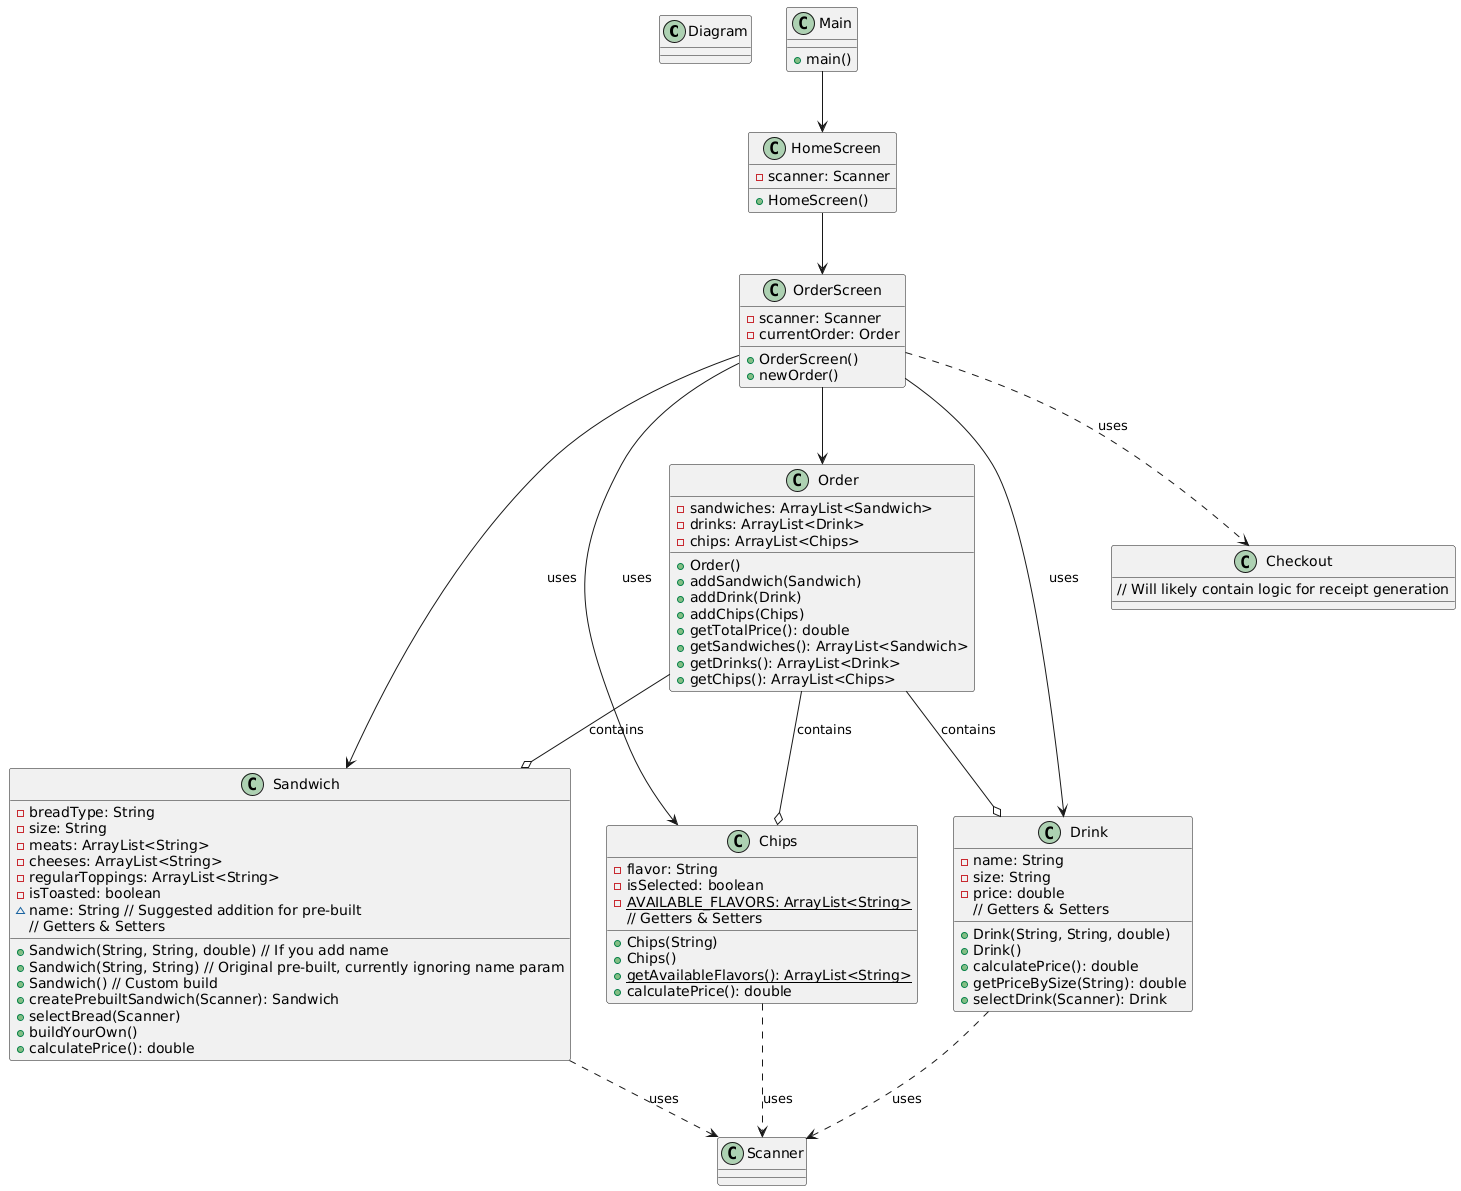

The diagram above was rendered by PlantUML. Its source (embedded in the PNG):
@startuml
class Diagram
    class Main {
        +main()
    }
    class HomeScreen {
        -scanner: Scanner
        +HomeScreen()
    }
    class OrderScreen {
        -scanner: Scanner
        -currentOrder: Order
        +OrderScreen()
        +newOrder()
    }
    class Order {
        -sandwiches: ArrayList<Sandwich>
        -drinks: ArrayList<Drink>
        -chips: ArrayList<Chips>
        +Order()
        +addSandwich(Sandwich)
        +addDrink(Drink)
        +addChips(Chips)
        +getTotalPrice(): double
        +getSandwiches(): ArrayList<Sandwich>
        +getDrinks(): ArrayList<Drink>
        +getChips(): ArrayList<Chips>
    }
    class Sandwich {
        -breadType: String
        -size: String
        -meats: ArrayList<String>
        -cheeses: ArrayList<String>
        -regularToppings: ArrayList<String>
        -isToasted: boolean
        ~name: String // Suggested addition for pre-built
        +Sandwich(String, String, double) // If you add name
        +Sandwich(String, String) // Original pre-built, currently ignoring name param
        +Sandwich() // Custom build
        +createPrebuiltSandwich(Scanner): Sandwich
        +selectBread(Scanner)
        +buildYourOwn()
        +calculatePrice(): double
        // Getters & Setters
    }
    class Drink {
        -name: String
        -size: String
        -price: double
        +Drink(String, String, double)
        +Drink()
        +calculatePrice(): double
        +getPriceBySize(String): double
        +selectDrink(Scanner): Drink
        // Getters & Setters
    }
    class Chips {
        -flavor: String
        -isSelected: boolean
        -AVAILABLE_FLAVORS: ArrayList<String> {static}
        +Chips(String)
        +Chips()
        +getAvailableFlavors(): ArrayList<String> {static}
        +calculatePrice(): double
        // Getters & Setters
    }
    class Checkout {
        // Will likely contain logic for receipt generation
    }

    Main --> HomeScreen
    HomeScreen --> OrderScreen
    OrderScreen --> Order
    OrderScreen --> Sandwich : uses
    OrderScreen --> Drink : uses
    OrderScreen --> Chips : uses
    Order --o Sandwich : contains
    Order --o Drink : contains
    Order --o Chips : contains
    Sandwich ..> Scanner : uses
    Drink ..> Scanner : uses
    Chips ..> Scanner : uses
    OrderScreen ..> Checkout : uses
@enduml